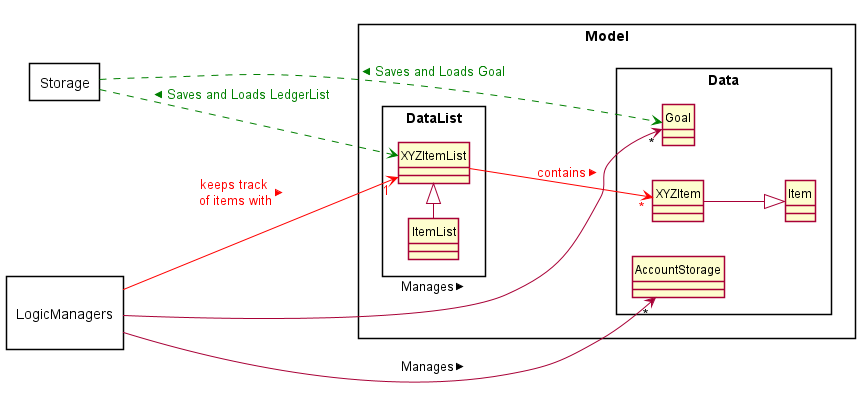

The diagram above was rendered by PlantUML. Its source (embedded in the PNG):
@startuml
hide circle
skinparam classAttributeIconSize 0
skinparam BoxPadding 50
skinparam shadowing false
left to right direction


skinparam package<<Layout>> {
  borderColor Transparent
  backgroundColor Transparent
  fontColor Transparent
  stereotypeFontColor Transparent
}

rectangle Storage {
}

rectangle Model {
        rectangle Data {

        class Item {
        }

        class XYZItem {
        }

        class AccountStorage {
        }

        class Goal {
        }
    }
    rectangle DataList {

        class XYZItemList{
        }

        class ItemList{
        }

    }

}
ItemList -|> XYZItemList
XYZItem --|> Item
XYZItemList --> "*" XYZItem #line:red;text:red : contains >

rectangle "       \nLogicManagers\n         " {
}


"       \nLogicManagers\n         " --> "1" XYZItemList #line:red;text:red : keeps track \nof items with >
"       \nLogicManagers\n         " --> "*" AccountStorage : Manages >
"       \nLogicManagers\n         " --> "*" Goal : Manages >

Storage ..> XYZItemList #line:green;text:green : < Saves and Loads LedgerList
Storage ..> Goal #line:green;text:green : < Saves and Loads Goal

@enduml